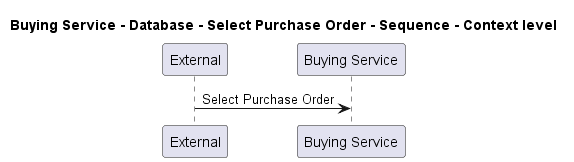

The diagram above was rendered by PlantUML. Its source (embedded in the PNG):
@startuml
!pragma layout smetana

title Buying Service - Database - Select Purchase Order - Sequence - Context level

participant "External" as C4InterFlow.SoftwareSystems.ExternalSystem
participant "Buying Service" as ECommercePlatform.SoftwareSystems.BuyingService

C4InterFlow.SoftwareSystems.ExternalSystem -> ECommercePlatform.SoftwareSystems.BuyingService : Select Purchase Order


@enduml